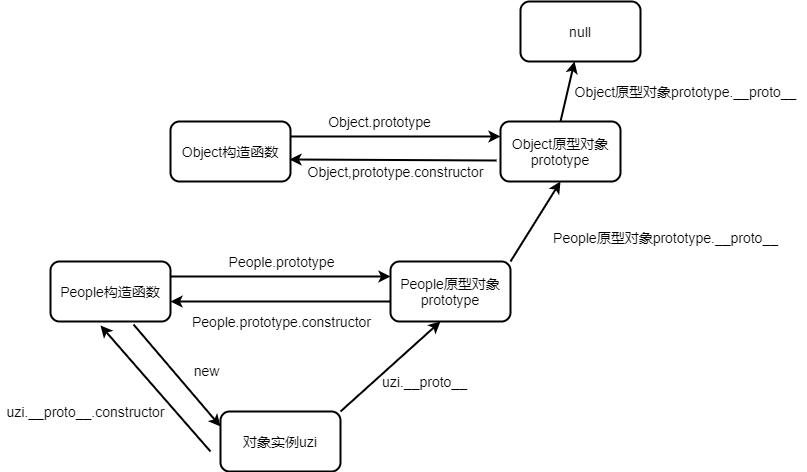

The diagram above was exported from draw.io. Its source (the exported page's mxGraphModel, read from the mxfile embedded in the PNG):
<mxGraphModel dx="1124" dy="792" grid="1" gridSize="10" guides="1" tooltips="1" connect="1" arrows="1" fold="1" page="1" pageScale="1" pageWidth="827" pageHeight="1169" math="0" shadow="0">
  <root>
    <mxCell id="0" />
    <mxCell id="1" parent="0" />
    <mxCell id="2" style="edgeStyle=orthogonalEdgeStyle;rounded=0;orthogonalLoop=1;jettySize=auto;html=1;exitX=1;exitY=0.25;exitDx=0;exitDy=0;entryX=0;entryY=0.25;entryDx=0;entryDy=0;strokeWidth=2;fontSize=14;" edge="1" parent="1" source="3" target="5">
      <mxGeometry relative="1" as="geometry" />
    </mxCell>
    <mxCell id="3" value="People构造函数" style="rounded=1;whiteSpace=wrap;html=1;strokeWidth=2;fontSize=14;" vertex="1" parent="1">
      <mxGeometry x="50" y="350" width="120" height="60" as="geometry" />
    </mxCell>
    <mxCell id="4" style="edgeStyle=orthogonalEdgeStyle;rounded=0;orthogonalLoop=1;jettySize=auto;html=1;exitX=-0.008;exitY=0.65;exitDx=0;exitDy=0;exitPerimeter=0;strokeWidth=2;fontSize=14;" edge="1" parent="1" source="5">
      <mxGeometry relative="1" as="geometry">
        <mxPoint x="170" y="390" as="targetPoint" />
        <Array as="points">
          <mxPoint x="390" y="390" />
        </Array>
      </mxGeometry>
    </mxCell>
    <mxCell id="5" value="People原型对象prototype" style="rounded=1;whiteSpace=wrap;html=1;strokeWidth=2;fontSize=14;" vertex="1" parent="1">
      <mxGeometry x="390" y="350" width="120" height="60" as="geometry" />
    </mxCell>
    <mxCell id="6" value="对象实例uzi" style="rounded=1;whiteSpace=wrap;html=1;strokeWidth=2;fontSize=14;" vertex="1" parent="1">
      <mxGeometry x="220" y="500" width="120" height="60" as="geometry" />
    </mxCell>
    <mxCell id="7" value="People.prototype" style="text;html=1;align=center;verticalAlign=middle;resizable=0;points=[];autosize=1;strokeWidth=2;fontSize=14;" vertex="1" parent="1">
      <mxGeometry x="221" y="340" width="120" height="20" as="geometry" />
    </mxCell>
    <mxCell id="8" value="People.prototype.constructor" style="text;html=1;align=center;verticalAlign=middle;resizable=0;points=[];autosize=1;strokeWidth=2;fontSize=14;" vertex="1" parent="1">
      <mxGeometry x="186" y="400" width="190" height="20" as="geometry" />
    </mxCell>
    <mxCell id="9" value="" style="endArrow=classic;html=1;exitX=1;exitY=0;exitDx=0;exitDy=0;strokeWidth=2;fontSize=14;" edge="1" parent="1" source="6">
      <mxGeometry width="50" height="50" relative="1" as="geometry">
        <mxPoint x="340" y="530" as="sourcePoint" />
        <mxPoint x="440" y="410" as="targetPoint" />
      </mxGeometry>
    </mxCell>
    <mxCell id="10" value="uzi.__proto__" style="text;html=1;align=center;verticalAlign=middle;resizable=0;points=[];autosize=1;strokeWidth=2;fontSize=14;" vertex="1" parent="1">
      <mxGeometry x="374" y="460" width="100" height="20" as="geometry" />
    </mxCell>
    <mxCell id="11" value="" style="endArrow=classic;html=1;strokeWidth=2;fontSize=14;exitX=0.692;exitY=1.05;exitDx=0;exitDy=0;exitPerimeter=0;entryX=0;entryY=0.25;entryDx=0;entryDy=0;" edge="1" parent="1" source="3" target="6">
      <mxGeometry width="50" height="50" relative="1" as="geometry">
        <mxPoint x="160" y="510" as="sourcePoint" />
        <mxPoint x="210" y="510" as="targetPoint" />
      </mxGeometry>
    </mxCell>
    <mxCell id="12" value="" style="endArrow=classic;html=1;strokeWidth=2;fontSize=14;" edge="1" parent="1">
      <mxGeometry width="50" height="50" relative="1" as="geometry">
        <mxPoint x="210" y="540" as="sourcePoint" />
        <mxPoint x="100" y="414" as="targetPoint" />
      </mxGeometry>
    </mxCell>
    <mxCell id="13" value="uzi.__proto__.constructor" style="text;html=1;align=center;verticalAlign=middle;resizable=0;points=[];autosize=1;fontSize=14;" vertex="1" parent="1">
      <mxGeometry y="490" width="170" height="20" as="geometry" />
    </mxCell>
    <mxCell id="14" value="new" style="text;html=1;align=center;verticalAlign=middle;resizable=0;points=[];autosize=1;fontSize=14;" vertex="1" parent="1">
      <mxGeometry x="186" y="449" width="40" height="20" as="geometry" />
    </mxCell>
    <mxCell id="15" value="Object原型对象prototype" style="rounded=1;whiteSpace=wrap;html=1;fontSize=14;strokeWidth=2;" vertex="1" parent="1">
      <mxGeometry x="500" y="210" width="120" height="60" as="geometry" />
    </mxCell>
    <mxCell id="16" value="" style="endArrow=classic;html=1;entryX=0.5;entryY=1;entryDx=0;entryDy=0;exitX=1;exitY=0;exitDx=0;exitDy=0;strokeWidth=2;" edge="1" parent="1" source="5" target="15">
      <mxGeometry width="50" height="50" relative="1" as="geometry">
        <mxPoint x="390" y="330" as="sourcePoint" />
        <mxPoint x="440" y="280" as="targetPoint" />
        <Array as="points" />
      </mxGeometry>
    </mxCell>
    <mxCell id="18" value="People原型对象prototype.__proto__" style="text;html=1;align=center;verticalAlign=middle;resizable=0;points=[];autosize=1;fontSize=14;strokeWidth=2;" vertex="1" parent="1">
      <mxGeometry x="545" y="316" width="240" height="20" as="geometry" />
    </mxCell>
    <mxCell id="20" value="Object构造函数" style="rounded=1;whiteSpace=wrap;html=1;fontSize=14;strokeWidth=2;" vertex="1" parent="1">
      <mxGeometry x="170" y="210" width="120" height="60" as="geometry" />
    </mxCell>
    <mxCell id="21" value="" style="endArrow=classic;html=1;entryX=0;entryY=0.25;entryDx=0;entryDy=0;exitX=1;exitY=0.25;exitDx=0;exitDy=0;fontSize=14;strokeWidth=2;" edge="1" parent="1" source="20" target="15">
      <mxGeometry width="50" height="50" relative="1" as="geometry">
        <mxPoint x="359" y="230" as="sourcePoint" />
        <mxPoint x="409" y="180" as="targetPoint" />
      </mxGeometry>
    </mxCell>
    <mxCell id="22" value="" style="endArrow=classic;html=1;exitX=-0.033;exitY=0.65;exitDx=0;exitDy=0;exitPerimeter=0;entryX=0.992;entryY=0.633;entryDx=0;entryDy=0;entryPerimeter=0;fontSize=14;strokeWidth=2;" edge="1" parent="1" source="15" target="20">
      <mxGeometry width="50" height="50" relative="1" as="geometry">
        <mxPoint x="350" y="330" as="sourcePoint" />
        <mxPoint x="360" y="249" as="targetPoint" />
      </mxGeometry>
    </mxCell>
    <mxCell id="23" value="Object,prototype.constructor" style="text;html=1;align=center;verticalAlign=middle;resizable=0;points=[];autosize=1;fontSize=14;strokeWidth=2;" vertex="1" parent="1">
      <mxGeometry x="300" y="250" width="190" height="20" as="geometry" />
    </mxCell>
    <mxCell id="24" value="Object.prototype" style="text;html=1;align=center;verticalAlign=middle;resizable=0;points=[];autosize=1;fontSize=14;strokeWidth=2;" vertex="1" parent="1">
      <mxGeometry x="319" y="200" width="120" height="20" as="geometry" />
    </mxCell>
    <mxCell id="25" value="" style="endArrow=classic;html=1;exitX=0.5;exitY=0;exitDx=0;exitDy=0;entryX=0.45;entryY=1;entryDx=0;entryDy=0;entryPerimeter=0;fontSize=14;strokeWidth=2;" edge="1" parent="1" source="15" target="26">
      <mxGeometry width="50" height="50" relative="1" as="geometry">
        <mxPoint x="585" y="210" as="sourcePoint" />
        <mxPoint x="635" y="160" as="targetPoint" />
      </mxGeometry>
    </mxCell>
    <mxCell id="26" value="null" style="rounded=1;whiteSpace=wrap;html=1;fontSize=14;strokeWidth=2;" vertex="1" parent="1">
      <mxGeometry x="520" y="90" width="120" height="60" as="geometry" />
    </mxCell>
    <mxCell id="29" value="Object原型对象prototype.__proto__" style="text;html=1;align=center;verticalAlign=middle;resizable=0;points=[];autosize=1;fontSize=14;strokeWidth=2;" vertex="1" parent="1">
      <mxGeometry x="565" y="170" width="240" height="20" as="geometry" />
    </mxCell>
  </root>
</mxGraphModel>